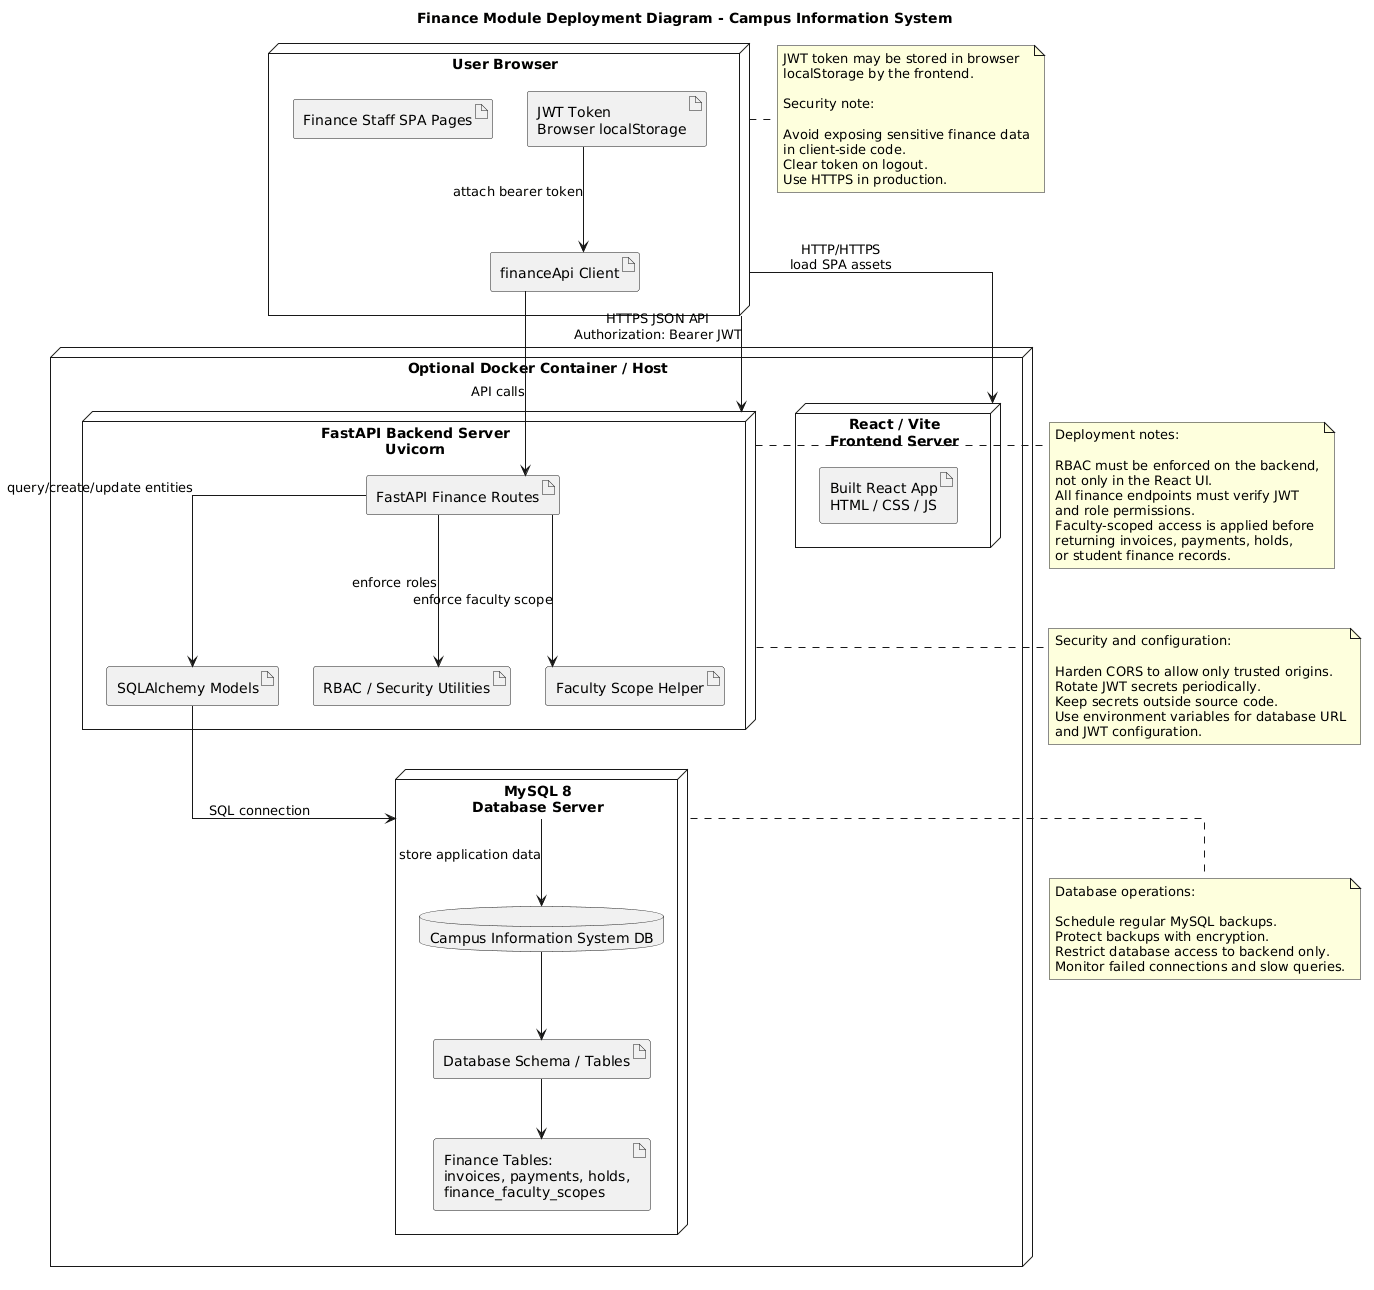

The diagram above was rendered by PlantUML. Its source (embedded in the PNG):
@startuml
title Finance Module Deployment Diagram - Campus Information System

skinparam linetype ortho
skinparam shadowing false

node "User Browser" as Browser {
artifact "Finance Staff SPA Pages" as SPA
artifact "financeApi Client" as FinanceApi
artifact "JWT Token\nBrowser localStorage" as JWT
}

node "Optional Docker Container / Host" as DockerHost {
node "React / Vite\nFrontend Server" as Frontend {
artifact "Built React App\nHTML / CSS / JS" as ReactBuild
}

node "FastAPI Backend Server\nUvicorn" as Backend {
artifact "FastAPI Finance Routes" as FinanceRoutes
artifact "SQLAlchemy Models" as SQLAlchemyModels
artifact "RBAC / Security Utilities" as RBAC
artifact "Faculty Scope Helper" as ScopeHelper
}

node "MySQL 8\nDatabase Server" as MySQL {
database "Campus Information System DB" as CampusDB
artifact "Database Schema / Tables" as DBSchema
artifact "Finance Tables:\ninvoices, payments, holds,\nfinance_faculty_scopes" as FinanceTables
}
}

Browser --> Frontend : HTTP/HTTPS\nload SPA assets
Browser --> Backend : HTTPS JSON API\nAuthorization: Bearer JWT
FinanceApi --> FinanceRoutes : API calls
JWT --> FinanceApi : attach bearer token

FinanceRoutes --> RBAC : enforce roles
FinanceRoutes --> ScopeHelper : enforce faculty scope
FinanceRoutes --> SQLAlchemyModels : query/create/update entities
SQLAlchemyModels --> MySQL : SQL connection
MySQL --> CampusDB : store application data
CampusDB --> DBSchema
DBSchema --> FinanceTables

note right of Backend
Deployment notes:

RBAC must be enforced on the backend,
not only in the React UI.
All finance endpoints must verify JWT
and role permissions.
Faculty-scoped access is applied before
returning invoices, payments, holds,
or student finance records.
end note

note right of Browser
JWT token may be stored in browser
localStorage by the frontend.

Security note:

Avoid exposing sensitive finance data
in client-side code.
Clear token on logout.
Use HTTPS in production.
end note

note bottom of Backend
Security and configuration:

Harden CORS to allow only trusted origins.
Rotate JWT secrets periodically.
Keep secrets outside source code.
Use environment variables for database URL
and JWT configuration.
end note

note bottom of MySQL
Database operations:

Schedule regular MySQL backups.
Protect backups with encryption.
Restrict database access to backend only.
Monitor failed connections and slow queries.
end note
@enduml